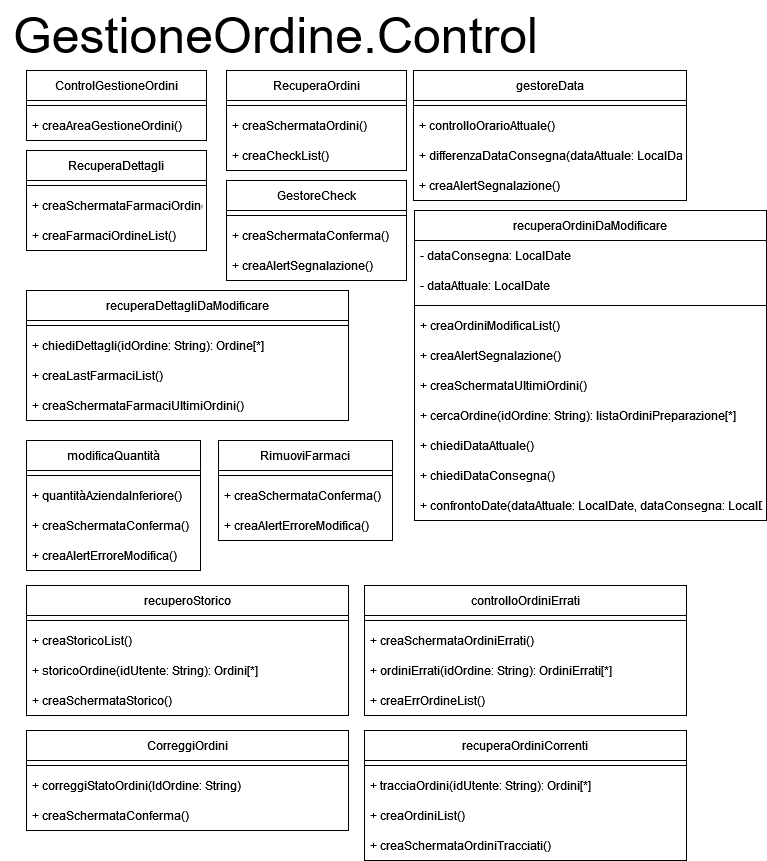

The diagram above was exported from draw.io. Its source (the exported page's mxGraphModel, read from the mxfile embedded in the PNG):
<mxGraphModel dx="5259" dy="1760" grid="1" gridSize="10" guides="1" tooltips="1" connect="1" arrows="1" fold="1" page="1" pageScale="1" pageWidth="827" pageHeight="1169" math="0" shadow="0">
  <root>
    <mxCell id="0" />
    <mxCell id="1" parent="0" />
    <mxCell id="2" value="&lt;font style=&quot;font-size: 50px;&quot;&gt;GestioneOrdine.Control&lt;/font&gt;" style="text;html=1;align=center;verticalAlign=middle;resizable=0;points=[];autosize=1;strokeColor=none;fillColor=none;" vertex="1" parent="1">
      <mxGeometry x="3330" y="1180" width="550" height="70" as="geometry" />
    </mxCell>
    <mxCell id="3" value="ControlGestioneOrdini" style="swimlane;fontStyle=0;childLayout=stackLayout;horizontal=1;startSize=30;horizontalStack=0;resizeParent=1;resizeParentMax=0;resizeLast=0;collapsible=1;marginBottom=0;" vertex="1" parent="1">
      <mxGeometry x="3356" y="1250" width="180" height="70" as="geometry" />
    </mxCell>
    <mxCell id="4" value="" style="line;strokeWidth=1;rotatable=0;dashed=0;labelPosition=right;align=left;verticalAlign=middle;spacingTop=0;spacingLeft=6;points=[];portConstraint=eastwest;" vertex="1" parent="3">
      <mxGeometry y="30" width="180" height="10" as="geometry" />
    </mxCell>
    <mxCell id="5" value="+ creaAreaGestioneOrdini()" style="text;strokeColor=none;fillColor=none;align=left;verticalAlign=middle;spacingLeft=4;spacingRight=4;overflow=hidden;points=[[0,0.5],[1,0.5]];portConstraint=eastwest;rotatable=0;" vertex="1" parent="3">
      <mxGeometry y="40" width="180" height="30" as="geometry" />
    </mxCell>
    <mxCell id="6" value="RecuperaOrdini" style="swimlane;fontStyle=0;childLayout=stackLayout;horizontal=1;startSize=30;horizontalStack=0;resizeParent=1;resizeParentMax=0;resizeLast=0;collapsible=1;marginBottom=0;" vertex="1" parent="1">
      <mxGeometry x="3556" y="1250" width="180" height="100" as="geometry" />
    </mxCell>
    <mxCell id="7" value="" style="line;strokeWidth=1;rotatable=0;dashed=0;labelPosition=right;align=left;verticalAlign=middle;spacingTop=0;spacingLeft=6;points=[];portConstraint=eastwest;" vertex="1" parent="6">
      <mxGeometry y="30" width="180" height="10" as="geometry" />
    </mxCell>
    <mxCell id="8" value="+ creaSchermataOrdini()" style="text;strokeColor=none;fillColor=none;align=left;verticalAlign=middle;spacingLeft=4;spacingRight=4;overflow=hidden;points=[[0,0.5],[1,0.5]];portConstraint=eastwest;rotatable=0;" vertex="1" parent="6">
      <mxGeometry y="40" width="180" height="30" as="geometry" />
    </mxCell>
    <mxCell id="9" value="+ creaCheckList()" style="text;strokeColor=none;fillColor=none;align=left;verticalAlign=middle;spacingLeft=4;spacingRight=4;overflow=hidden;points=[[0,0.5],[1,0.5]];portConstraint=eastwest;rotatable=0;" vertex="1" parent="6">
      <mxGeometry y="70" width="180" height="30" as="geometry" />
    </mxCell>
    <mxCell id="10" value="gestoreData" style="swimlane;fontStyle=0;childLayout=stackLayout;horizontal=1;startSize=30;horizontalStack=0;resizeParent=1;resizeParentMax=0;resizeLast=0;collapsible=1;marginBottom=0;" vertex="1" parent="1">
      <mxGeometry x="3743" y="1250" width="273" height="130" as="geometry" />
    </mxCell>
    <mxCell id="11" value="" style="line;strokeWidth=1;rotatable=0;dashed=0;labelPosition=right;align=left;verticalAlign=middle;spacingTop=0;spacingLeft=6;points=[];portConstraint=eastwest;" vertex="1" parent="10">
      <mxGeometry y="30" width="273" height="10" as="geometry" />
    </mxCell>
    <mxCell id="12" value="+ controlloOrarioAttuale()" style="text;strokeColor=none;fillColor=none;align=left;verticalAlign=middle;spacingLeft=4;spacingRight=4;overflow=hidden;points=[[0,0.5],[1,0.5]];portConstraint=eastwest;rotatable=0;" vertex="1" parent="10">
      <mxGeometry y="40" width="273" height="30" as="geometry" />
    </mxCell>
    <mxCell id="13" value="+ differenzaDataConsegna(dataAttuale: LocalDate)" style="text;strokeColor=none;fillColor=none;align=left;verticalAlign=middle;spacingLeft=4;spacingRight=4;overflow=hidden;points=[[0,0.5],[1,0.5]];portConstraint=eastwest;rotatable=0;" vertex="1" parent="10">
      <mxGeometry y="70" width="273" height="30" as="geometry" />
    </mxCell>
    <mxCell id="14" value="+ creaAlertSegnalazione()" style="text;strokeColor=none;fillColor=none;align=left;verticalAlign=middle;spacingLeft=4;spacingRight=4;overflow=hidden;points=[[0,0.5],[1,0.5]];portConstraint=eastwest;rotatable=0;" vertex="1" parent="10">
      <mxGeometry y="100" width="273" height="30" as="geometry" />
    </mxCell>
    <mxCell id="15" value="RecuperaDettagli" style="swimlane;fontStyle=0;childLayout=stackLayout;horizontal=1;startSize=30;horizontalStack=0;resizeParent=1;resizeParentMax=0;resizeLast=0;collapsible=1;marginBottom=0;" vertex="1" parent="1">
      <mxGeometry x="3356" y="1330" width="180" height="100" as="geometry" />
    </mxCell>
    <mxCell id="16" value="" style="line;strokeWidth=1;rotatable=0;dashed=0;labelPosition=right;align=left;verticalAlign=middle;spacingTop=0;spacingLeft=6;points=[];portConstraint=eastwest;" vertex="1" parent="15">
      <mxGeometry y="30" width="180" height="10" as="geometry" />
    </mxCell>
    <mxCell id="17" value="+ creaSchermataFarmaciOrdine()" style="text;strokeColor=none;fillColor=none;align=left;verticalAlign=middle;spacingLeft=4;spacingRight=4;overflow=hidden;points=[[0,0.5],[1,0.5]];portConstraint=eastwest;rotatable=0;" vertex="1" parent="15">
      <mxGeometry y="40" width="180" height="30" as="geometry" />
    </mxCell>
    <mxCell id="18" value="+ creaFarmaciOrdineList()" style="text;strokeColor=none;fillColor=none;align=left;verticalAlign=middle;spacingLeft=4;spacingRight=4;overflow=hidden;points=[[0,0.5],[1,0.5]];portConstraint=eastwest;rotatable=0;" vertex="1" parent="15">
      <mxGeometry y="70" width="180" height="30" as="geometry" />
    </mxCell>
    <mxCell id="19" value="GestoreCheck" style="swimlane;fontStyle=0;childLayout=stackLayout;horizontal=1;startSize=30;horizontalStack=0;resizeParent=1;resizeParentMax=0;resizeLast=0;collapsible=1;marginBottom=0;" vertex="1" parent="1">
      <mxGeometry x="3556" y="1360" width="180" height="100" as="geometry" />
    </mxCell>
    <mxCell id="20" value="" style="line;strokeWidth=1;rotatable=0;dashed=0;labelPosition=right;align=left;verticalAlign=middle;spacingTop=0;spacingLeft=6;points=[];portConstraint=eastwest;" vertex="1" parent="19">
      <mxGeometry y="30" width="180" height="10" as="geometry" />
    </mxCell>
    <mxCell id="21" value="+ creaSchermataConferma()" style="text;strokeColor=none;fillColor=none;align=left;verticalAlign=middle;spacingLeft=4;spacingRight=4;overflow=hidden;points=[[0,0.5],[1,0.5]];portConstraint=eastwest;rotatable=0;" vertex="1" parent="19">
      <mxGeometry y="40" width="180" height="30" as="geometry" />
    </mxCell>
    <mxCell id="22" value="+ creaAlertSegnalazione()" style="text;strokeColor=none;fillColor=none;align=left;verticalAlign=middle;spacingLeft=4;spacingRight=4;overflow=hidden;points=[[0,0.5],[1,0.5]];portConstraint=eastwest;rotatable=0;" vertex="1" parent="19">
      <mxGeometry y="70" width="180" height="30" as="geometry" />
    </mxCell>
    <mxCell id="23" value="recuperaOrdiniDaModificare" style="swimlane;fontStyle=0;childLayout=stackLayout;horizontal=1;startSize=30;horizontalStack=0;resizeParent=1;resizeParentMax=0;resizeLast=0;collapsible=1;marginBottom=0;" vertex="1" parent="1">
      <mxGeometry x="3744" y="1390" width="352" height="310" as="geometry" />
    </mxCell>
    <mxCell id="24" value="- dataConsegna: LocalDate" style="text;strokeColor=none;fillColor=none;align=left;verticalAlign=middle;spacingLeft=4;spacingRight=4;overflow=hidden;points=[[0,0.5],[1,0.5]];portConstraint=eastwest;rotatable=0;" vertex="1" parent="23">
      <mxGeometry y="30" width="352" height="30" as="geometry" />
    </mxCell>
    <mxCell id="25" value="- dataAttuale: LocalDate" style="text;strokeColor=none;fillColor=none;align=left;verticalAlign=middle;spacingLeft=4;spacingRight=4;overflow=hidden;points=[[0,0.5],[1,0.5]];portConstraint=eastwest;rotatable=0;" vertex="1" parent="23">
      <mxGeometry y="60" width="352" height="30" as="geometry" />
    </mxCell>
    <mxCell id="26" value="" style="line;strokeWidth=1;rotatable=0;dashed=0;labelPosition=right;align=left;verticalAlign=middle;spacingTop=0;spacingLeft=6;points=[];portConstraint=eastwest;" vertex="1" parent="23">
      <mxGeometry y="90" width="352" height="10" as="geometry" />
    </mxCell>
    <mxCell id="27" value="+ creaOrdiniModificaList()" style="text;strokeColor=none;fillColor=none;align=left;verticalAlign=middle;spacingLeft=4;spacingRight=4;overflow=hidden;points=[[0,0.5],[1,0.5]];portConstraint=eastwest;rotatable=0;" vertex="1" parent="23">
      <mxGeometry y="100" width="352" height="30" as="geometry" />
    </mxCell>
    <mxCell id="28" value="+ creaAlertSegnalazione()" style="text;strokeColor=none;fillColor=none;align=left;verticalAlign=middle;spacingLeft=4;spacingRight=4;overflow=hidden;points=[[0,0.5],[1,0.5]];portConstraint=eastwest;rotatable=0;" vertex="1" parent="23">
      <mxGeometry y="130" width="352" height="30" as="geometry" />
    </mxCell>
    <mxCell id="29" value="+ creaSchermataUltimiOrdini()" style="text;strokeColor=none;fillColor=none;align=left;verticalAlign=middle;spacingLeft=4;spacingRight=4;overflow=hidden;points=[[0,0.5],[1,0.5]];portConstraint=eastwest;rotatable=0;" vertex="1" parent="23">
      <mxGeometry y="160" width="352" height="30" as="geometry" />
    </mxCell>
    <mxCell id="30" value="+ cercaOrdine(idOrdine: String): listaOrdiniPreparazione[*]" style="text;strokeColor=none;fillColor=none;align=left;verticalAlign=middle;spacingLeft=4;spacingRight=4;overflow=hidden;points=[[0,0.5],[1,0.5]];portConstraint=eastwest;rotatable=0;" vertex="1" parent="23">
      <mxGeometry y="190" width="352" height="30" as="geometry" />
    </mxCell>
    <mxCell id="31" value="+ chiediDataAttuale()" style="text;strokeColor=none;fillColor=none;align=left;verticalAlign=middle;spacingLeft=4;spacingRight=4;overflow=hidden;points=[[0,0.5],[1,0.5]];portConstraint=eastwest;rotatable=0;" vertex="1" parent="23">
      <mxGeometry y="220" width="352" height="30" as="geometry" />
    </mxCell>
    <mxCell id="32" value="+ chiediDataConsegna()" style="text;strokeColor=none;fillColor=none;align=left;verticalAlign=middle;spacingLeft=4;spacingRight=4;overflow=hidden;points=[[0,0.5],[1,0.5]];portConstraint=eastwest;rotatable=0;" vertex="1" parent="23">
      <mxGeometry y="250" width="352" height="30" as="geometry" />
    </mxCell>
    <mxCell id="33" value="+ confrontoDate(dataAttuale: LocalDate, dataConsegna: LocalDate)" style="text;strokeColor=none;fillColor=none;align=left;verticalAlign=middle;spacingLeft=4;spacingRight=4;overflow=hidden;points=[[0,0.5],[1,0.5]];portConstraint=eastwest;rotatable=0;" vertex="1" parent="23">
      <mxGeometry y="280" width="352" height="30" as="geometry" />
    </mxCell>
    <mxCell id="34" value="recuperaDettagliDaModificare" style="swimlane;fontStyle=0;childLayout=stackLayout;horizontal=1;startSize=30;horizontalStack=0;resizeParent=1;resizeParentMax=0;resizeLast=0;collapsible=1;marginBottom=0;" vertex="1" parent="1">
      <mxGeometry x="3356" y="1470" width="322" height="130" as="geometry" />
    </mxCell>
    <mxCell id="35" value="" style="line;strokeWidth=1;rotatable=0;dashed=0;labelPosition=right;align=left;verticalAlign=middle;spacingTop=0;spacingLeft=6;points=[];portConstraint=eastwest;" vertex="1" parent="34">
      <mxGeometry y="30" width="322" height="10" as="geometry" />
    </mxCell>
    <mxCell id="36" value="+ chiediDettagli(idOrdine: String): Ordine[*]" style="text;strokeColor=none;fillColor=none;align=left;verticalAlign=middle;spacingLeft=4;spacingRight=4;overflow=hidden;points=[[0,0.5],[1,0.5]];portConstraint=eastwest;rotatable=0;" vertex="1" parent="34">
      <mxGeometry y="40" width="322" height="30" as="geometry" />
    </mxCell>
    <mxCell id="37" value="+ creaLastFarmaciList()" style="text;strokeColor=none;fillColor=none;align=left;verticalAlign=middle;spacingLeft=4;spacingRight=4;overflow=hidden;points=[[0,0.5],[1,0.5]];portConstraint=eastwest;rotatable=0;" vertex="1" parent="34">
      <mxGeometry y="70" width="322" height="30" as="geometry" />
    </mxCell>
    <mxCell id="38" value="+ creaSchermataFarmaciUltimiOrdini()" style="text;strokeColor=none;fillColor=none;align=left;verticalAlign=middle;spacingLeft=4;spacingRight=4;overflow=hidden;points=[[0,0.5],[1,0.5]];portConstraint=eastwest;rotatable=0;" vertex="1" parent="34">
      <mxGeometry y="100" width="322" height="30" as="geometry" />
    </mxCell>
    <mxCell id="39" value="modificaQuantità" style="swimlane;fontStyle=0;childLayout=stackLayout;horizontal=1;startSize=30;horizontalStack=0;resizeParent=1;resizeParentMax=0;resizeLast=0;collapsible=1;marginBottom=0;" vertex="1" parent="1">
      <mxGeometry x="3356" y="1620" width="174" height="130" as="geometry" />
    </mxCell>
    <mxCell id="40" value="" style="line;strokeWidth=1;rotatable=0;dashed=0;labelPosition=right;align=left;verticalAlign=middle;spacingTop=0;spacingLeft=6;points=[];portConstraint=eastwest;" vertex="1" parent="39">
      <mxGeometry y="30" width="174" height="10" as="geometry" />
    </mxCell>
    <mxCell id="41" value="+ quantitàAziendaInferiore()" style="text;strokeColor=none;fillColor=none;align=left;verticalAlign=middle;spacingLeft=4;spacingRight=4;overflow=hidden;points=[[0,0.5],[1,0.5]];portConstraint=eastwest;rotatable=0;" vertex="1" parent="39">
      <mxGeometry y="40" width="174" height="30" as="geometry" />
    </mxCell>
    <mxCell id="42" value="+ creaSchermataConferma()" style="text;strokeColor=none;fillColor=none;align=left;verticalAlign=middle;spacingLeft=4;spacingRight=4;overflow=hidden;points=[[0,0.5],[1,0.5]];portConstraint=eastwest;rotatable=0;" vertex="1" parent="39">
      <mxGeometry y="70" width="174" height="30" as="geometry" />
    </mxCell>
    <mxCell id="43" value="+ creaAlertErroreModifica()" style="text;strokeColor=none;fillColor=none;align=left;verticalAlign=middle;spacingLeft=4;spacingRight=4;overflow=hidden;points=[[0,0.5],[1,0.5]];portConstraint=eastwest;rotatable=0;" vertex="1" parent="39">
      <mxGeometry y="100" width="174" height="30" as="geometry" />
    </mxCell>
    <mxCell id="44" value="RimuoviFarmaci" style="swimlane;fontStyle=0;childLayout=stackLayout;horizontal=1;startSize=30;horizontalStack=0;resizeParent=1;resizeParentMax=0;resizeLast=0;collapsible=1;marginBottom=0;" vertex="1" parent="1">
      <mxGeometry x="3548" y="1620" width="174" height="100" as="geometry" />
    </mxCell>
    <mxCell id="45" value="" style="line;strokeWidth=1;rotatable=0;dashed=0;labelPosition=right;align=left;verticalAlign=middle;spacingTop=0;spacingLeft=6;points=[];portConstraint=eastwest;" vertex="1" parent="44">
      <mxGeometry y="30" width="174" height="10" as="geometry" />
    </mxCell>
    <mxCell id="46" value="+ creaSchermataConferma()" style="text;strokeColor=none;fillColor=none;align=left;verticalAlign=middle;spacingLeft=4;spacingRight=4;overflow=hidden;points=[[0,0.5],[1,0.5]];portConstraint=eastwest;rotatable=0;" vertex="1" parent="44">
      <mxGeometry y="40" width="174" height="30" as="geometry" />
    </mxCell>
    <mxCell id="47" value="+ creaAlertErroreModifica()" style="text;strokeColor=none;fillColor=none;align=left;verticalAlign=middle;spacingLeft=4;spacingRight=4;overflow=hidden;points=[[0,0.5],[1,0.5]];portConstraint=eastwest;rotatable=0;" vertex="1" parent="44">
      <mxGeometry y="70" width="174" height="30" as="geometry" />
    </mxCell>
    <mxCell id="48" value="recuperoStorico" style="swimlane;fontStyle=0;childLayout=stackLayout;horizontal=1;startSize=30;horizontalStack=0;resizeParent=1;resizeParentMax=0;resizeLast=0;collapsible=1;marginBottom=0;" vertex="1" parent="1">
      <mxGeometry x="3356" y="1765" width="322" height="130" as="geometry" />
    </mxCell>
    <mxCell id="49" value="" style="line;strokeWidth=1;rotatable=0;dashed=0;labelPosition=right;align=left;verticalAlign=middle;spacingTop=0;spacingLeft=6;points=[];portConstraint=eastwest;" vertex="1" parent="48">
      <mxGeometry y="30" width="322" height="10" as="geometry" />
    </mxCell>
    <mxCell id="50" value="+ creaStoricoList()" style="text;strokeColor=none;fillColor=none;align=left;verticalAlign=middle;spacingLeft=4;spacingRight=4;overflow=hidden;points=[[0,0.5],[1,0.5]];portConstraint=eastwest;rotatable=0;" vertex="1" parent="48">
      <mxGeometry y="40" width="322" height="30" as="geometry" />
    </mxCell>
    <mxCell id="51" value="+ storicoOrdine(idUtente: String): Ordini[*]" style="text;strokeColor=none;fillColor=none;align=left;verticalAlign=middle;spacingLeft=4;spacingRight=4;overflow=hidden;points=[[0,0.5],[1,0.5]];portConstraint=eastwest;rotatable=0;" vertex="1" parent="48">
      <mxGeometry y="70" width="322" height="30" as="geometry" />
    </mxCell>
    <mxCell id="52" value="+ creaSchermataStorico()" style="text;strokeColor=none;fillColor=none;align=left;verticalAlign=middle;spacingLeft=4;spacingRight=4;overflow=hidden;points=[[0,0.5],[1,0.5]];portConstraint=eastwest;rotatable=0;" vertex="1" parent="48">
      <mxGeometry y="100" width="322" height="30" as="geometry" />
    </mxCell>
    <mxCell id="53" value="controlloOrdiniErrati" style="swimlane;fontStyle=0;childLayout=stackLayout;horizontal=1;startSize=30;horizontalStack=0;resizeParent=1;resizeParentMax=0;resizeLast=0;collapsible=1;marginBottom=0;" vertex="1" parent="1">
      <mxGeometry x="3694" y="1765" width="322" height="130" as="geometry" />
    </mxCell>
    <mxCell id="54" value="" style="line;strokeWidth=1;rotatable=0;dashed=0;labelPosition=right;align=left;verticalAlign=middle;spacingTop=0;spacingLeft=6;points=[];portConstraint=eastwest;" vertex="1" parent="53">
      <mxGeometry y="30" width="322" height="10" as="geometry" />
    </mxCell>
    <mxCell id="55" value="+ creaSchermataOrdiniErrati()" style="text;strokeColor=none;fillColor=none;align=left;verticalAlign=middle;spacingLeft=4;spacingRight=4;overflow=hidden;points=[[0,0.5],[1,0.5]];portConstraint=eastwest;rotatable=0;" vertex="1" parent="53">
      <mxGeometry y="40" width="322" height="30" as="geometry" />
    </mxCell>
    <mxCell id="56" value="+ ordiniErrati(idOrdine: String): OrdiniErrati[*]" style="text;strokeColor=none;fillColor=none;align=left;verticalAlign=middle;spacingLeft=4;spacingRight=4;overflow=hidden;points=[[0,0.5],[1,0.5]];portConstraint=eastwest;rotatable=0;" vertex="1" parent="53">
      <mxGeometry y="70" width="322" height="30" as="geometry" />
    </mxCell>
    <mxCell id="57" value="+ creaErrOrdineList()" style="text;strokeColor=none;fillColor=none;align=left;verticalAlign=middle;spacingLeft=4;spacingRight=4;overflow=hidden;points=[[0,0.5],[1,0.5]];portConstraint=eastwest;rotatable=0;" vertex="1" parent="53">
      <mxGeometry y="100" width="322" height="30" as="geometry" />
    </mxCell>
    <mxCell id="58" value="CorreggiOrdini" style="swimlane;fontStyle=0;childLayout=stackLayout;horizontal=1;startSize=30;horizontalStack=0;resizeParent=1;resizeParentMax=0;resizeLast=0;collapsible=1;marginBottom=0;" vertex="1" parent="1">
      <mxGeometry x="3356" y="1910" width="322" height="100" as="geometry" />
    </mxCell>
    <mxCell id="59" value="" style="line;strokeWidth=1;rotatable=0;dashed=0;labelPosition=right;align=left;verticalAlign=middle;spacingTop=0;spacingLeft=6;points=[];portConstraint=eastwest;" vertex="1" parent="58">
      <mxGeometry y="30" width="322" height="10" as="geometry" />
    </mxCell>
    <mxCell id="60" value="+ correggiStatoOrdini(IdOrdine: String)" style="text;strokeColor=none;fillColor=none;align=left;verticalAlign=middle;spacingLeft=4;spacingRight=4;overflow=hidden;points=[[0,0.5],[1,0.5]];portConstraint=eastwest;rotatable=0;" vertex="1" parent="58">
      <mxGeometry y="40" width="322" height="30" as="geometry" />
    </mxCell>
    <mxCell id="61" value="+ creaSchermataConferma()" style="text;strokeColor=none;fillColor=none;align=left;verticalAlign=middle;spacingLeft=4;spacingRight=4;overflow=hidden;points=[[0,0.5],[1,0.5]];portConstraint=eastwest;rotatable=0;" vertex="1" parent="58">
      <mxGeometry y="70" width="322" height="30" as="geometry" />
    </mxCell>
    <mxCell id="62" value="recuperaOrdiniCorrenti" style="swimlane;fontStyle=0;childLayout=stackLayout;horizontal=1;startSize=30;horizontalStack=0;resizeParent=1;resizeParentMax=0;resizeLast=0;collapsible=1;marginBottom=0;" vertex="1" parent="1">
      <mxGeometry x="3694" y="1910" width="322" height="130" as="geometry" />
    </mxCell>
    <mxCell id="63" value="" style="line;strokeWidth=1;rotatable=0;dashed=0;labelPosition=right;align=left;verticalAlign=middle;spacingTop=0;spacingLeft=6;points=[];portConstraint=eastwest;" vertex="1" parent="62">
      <mxGeometry y="30" width="322" height="10" as="geometry" />
    </mxCell>
    <mxCell id="64" value="+ tracciaOrdini(idUtente: String): Ordini[*]" style="text;strokeColor=none;fillColor=none;align=left;verticalAlign=middle;spacingLeft=4;spacingRight=4;overflow=hidden;points=[[0,0.5],[1,0.5]];portConstraint=eastwest;rotatable=0;" vertex="1" parent="62">
      <mxGeometry y="40" width="322" height="30" as="geometry" />
    </mxCell>
    <mxCell id="65" value="+ creaOrdiniList()" style="text;strokeColor=none;fillColor=none;align=left;verticalAlign=middle;spacingLeft=4;spacingRight=4;overflow=hidden;points=[[0,0.5],[1,0.5]];portConstraint=eastwest;rotatable=0;" vertex="1" parent="62">
      <mxGeometry y="70" width="322" height="30" as="geometry" />
    </mxCell>
    <mxCell id="66" value="+ creaSchermataOrdiniTracciati()" style="text;strokeColor=none;fillColor=none;align=left;verticalAlign=middle;spacingLeft=4;spacingRight=4;overflow=hidden;points=[[0,0.5],[1,0.5]];portConstraint=eastwest;rotatable=0;" vertex="1" parent="62">
      <mxGeometry y="100" width="322" height="30" as="geometry" />
    </mxCell>
  </root>
</mxGraphModel>